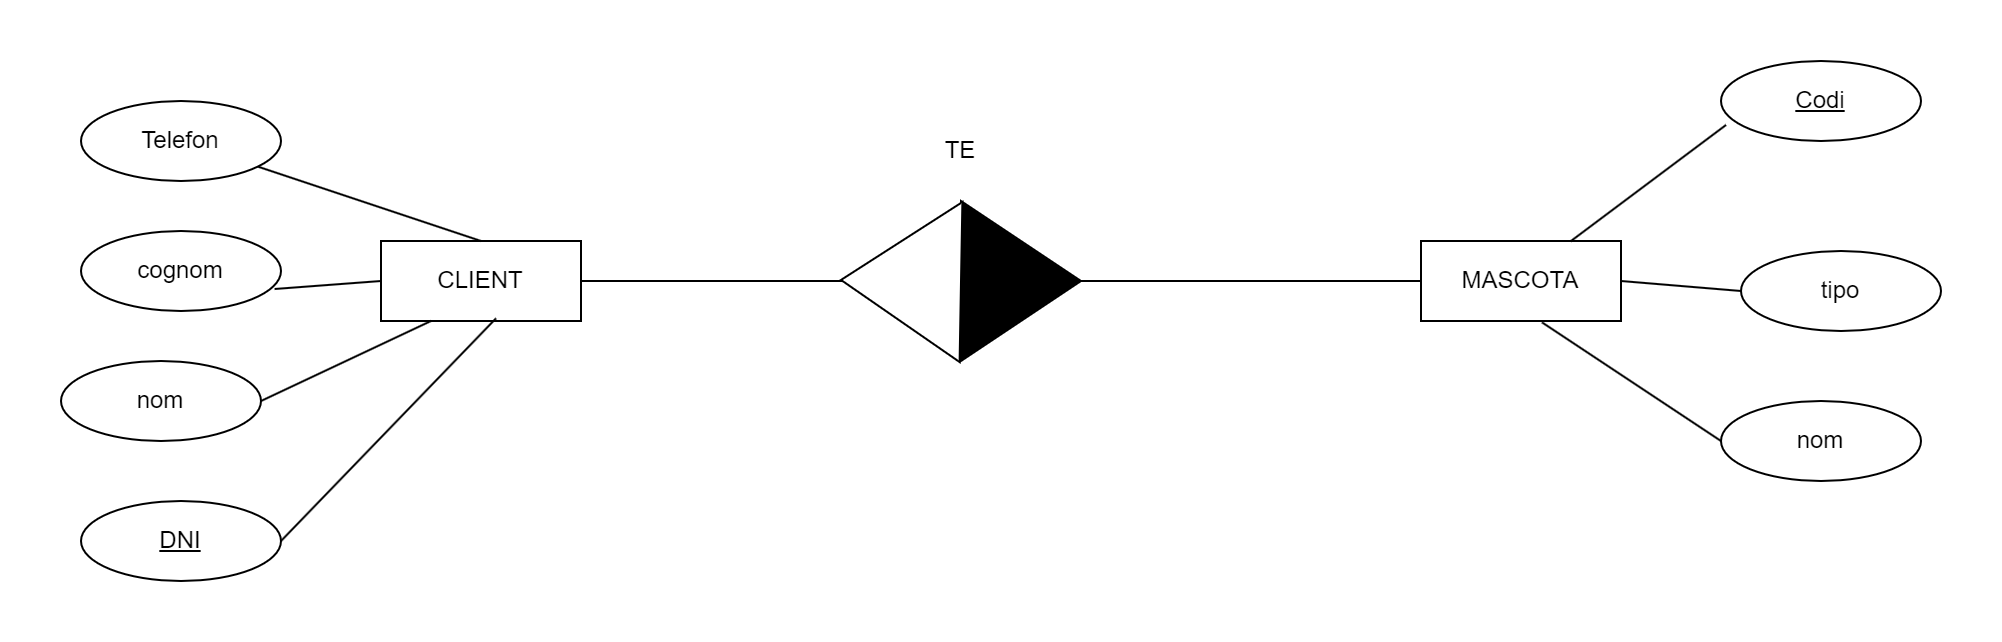

The diagram above was exported from draw.io. Its source (the exported page's mxGraphModel, read from the mxfile embedded in the PNG):
<mxGraphModel dx="2015" dy="821" grid="1" gridSize="10" guides="1" tooltips="1" connect="1" arrows="1" fold="1" page="1" pageScale="1" pageWidth="827" pageHeight="1169" math="0" shadow="0">
  <root>
    <mxCell id="0" />
    <mxCell id="1" parent="0" />
    <mxCell id="yd6nlrWtRfN2JqdHsGmG-1" value="MASCOTA" style="whiteSpace=wrap;html=1;align=center;" parent="1" vertex="1">
      <mxGeometry x="630" y="370" width="100" height="40" as="geometry" />
    </mxCell>
    <mxCell id="yd6nlrWtRfN2JqdHsGmG-2" value="CLIENT" style="whiteSpace=wrap;html=1;align=center;" parent="1" vertex="1">
      <mxGeometry x="110" y="370" width="100" height="40" as="geometry" />
    </mxCell>
    <mxCell id="yd6nlrWtRfN2JqdHsGmG-4" value="" style="endArrow=none;html=1;rounded=0;exitX=0;exitY=0.5;exitDx=0;exitDy=0;entryX=1;entryY=0.5;entryDx=0;entryDy=0;" parent="1" target="yd6nlrWtRfN2JqdHsGmG-2" edge="1">
      <mxGeometry relative="1" as="geometry">
        <mxPoint x="350" y="390" as="sourcePoint" />
        <mxPoint x="510" y="540" as="targetPoint" />
      </mxGeometry>
    </mxCell>
    <mxCell id="yd6nlrWtRfN2JqdHsGmG-5" value="" style="endArrow=none;html=1;rounded=0;exitX=0;exitY=0.5;exitDx=0;exitDy=0;entryX=1;entryY=0.5;entryDx=0;entryDy=0;" parent="1" source="yd6nlrWtRfN2JqdHsGmG-1" edge="1">
      <mxGeometry relative="1" as="geometry">
        <mxPoint x="660" y="415" as="sourcePoint" />
        <mxPoint x="460" y="390" as="targetPoint" />
      </mxGeometry>
    </mxCell>
    <mxCell id="yd6nlrWtRfN2JqdHsGmG-6" value="nom" style="ellipse;whiteSpace=wrap;html=1;align=center;" parent="1" vertex="1">
      <mxGeometry x="780" y="450" width="100" height="40" as="geometry" />
    </mxCell>
    <mxCell id="yd6nlrWtRfN2JqdHsGmG-8" value="tipo" style="ellipse;whiteSpace=wrap;html=1;align=center;" parent="1" vertex="1">
      <mxGeometry x="790" y="375" width="100" height="40" as="geometry" />
    </mxCell>
    <mxCell id="yd6nlrWtRfN2JqdHsGmG-9" value="Codi" style="ellipse;whiteSpace=wrap;html=1;align=center;fontStyle=4;" parent="1" vertex="1">
      <mxGeometry x="780" y="280" width="100" height="40" as="geometry" />
    </mxCell>
    <mxCell id="yd6nlrWtRfN2JqdHsGmG-10" value="" style="endArrow=none;html=1;rounded=0;entryX=0;entryY=0.5;entryDx=0;entryDy=0;exitX=0.605;exitY=1.017;exitDx=0;exitDy=0;exitPerimeter=0;" parent="1" source="yd6nlrWtRfN2JqdHsGmG-1" target="yd6nlrWtRfN2JqdHsGmG-6" edge="1">
      <mxGeometry relative="1" as="geometry">
        <mxPoint x="560" y="490" as="sourcePoint" />
        <mxPoint x="720" y="490" as="targetPoint" />
      </mxGeometry>
    </mxCell>
    <mxCell id="yd6nlrWtRfN2JqdHsGmG-11" value="" style="endArrow=none;html=1;rounded=0;entryX=1;entryY=0.5;entryDx=0;entryDy=0;exitX=0;exitY=0.5;exitDx=0;exitDy=0;" parent="1" source="yd6nlrWtRfN2JqdHsGmG-8" target="yd6nlrWtRfN2JqdHsGmG-1" edge="1">
      <mxGeometry relative="1" as="geometry">
        <mxPoint x="701" y="421" as="sourcePoint" />
        <mxPoint x="790" y="480" as="targetPoint" />
      </mxGeometry>
    </mxCell>
    <mxCell id="yd6nlrWtRfN2JqdHsGmG-12" value="" style="endArrow=none;html=1;rounded=0;entryX=0.75;entryY=0;entryDx=0;entryDy=0;exitX=0.025;exitY=0.8;exitDx=0;exitDy=0;exitPerimeter=0;" parent="1" source="yd6nlrWtRfN2JqdHsGmG-9" target="yd6nlrWtRfN2JqdHsGmG-1" edge="1">
      <mxGeometry relative="1" as="geometry">
        <mxPoint x="800" y="405" as="sourcePoint" />
        <mxPoint x="740" y="400" as="targetPoint" />
      </mxGeometry>
    </mxCell>
    <mxCell id="yd6nlrWtRfN2JqdHsGmG-13" value="Telefon" style="ellipse;whiteSpace=wrap;html=1;align=center;" parent="1" vertex="1">
      <mxGeometry x="-40" y="300" width="100" height="40" as="geometry" />
    </mxCell>
    <mxCell id="yd6nlrWtRfN2JqdHsGmG-14" value="nom" style="ellipse;whiteSpace=wrap;html=1;align=center;" parent="1" vertex="1">
      <mxGeometry x="-50" y="430" width="100" height="40" as="geometry" />
    </mxCell>
    <mxCell id="yd6nlrWtRfN2JqdHsGmG-15" value="" style="endArrow=none;html=1;rounded=0;entryX=0.25;entryY=1;entryDx=0;entryDy=0;exitX=1;exitY=0.5;exitDx=0;exitDy=0;" parent="1" source="yd6nlrWtRfN2JqdHsGmG-14" target="yd6nlrWtRfN2JqdHsGmG-2" edge="1">
      <mxGeometry relative="1" as="geometry">
        <mxPoint x="100" y="431" as="sourcePoint" />
        <mxPoint x="189" y="490" as="targetPoint" />
      </mxGeometry>
    </mxCell>
    <mxCell id="yd6nlrWtRfN2JqdHsGmG-16" value="cognom" style="ellipse;whiteSpace=wrap;html=1;align=center;" parent="1" vertex="1">
      <mxGeometry x="-40" y="365" width="100" height="40" as="geometry" />
    </mxCell>
    <mxCell id="yd6nlrWtRfN2JqdHsGmG-17" value="DNI" style="ellipse;whiteSpace=wrap;html=1;align=center;fontStyle=4" parent="1" vertex="1">
      <mxGeometry x="-40" y="500" width="100" height="40" as="geometry" />
    </mxCell>
    <mxCell id="yd6nlrWtRfN2JqdHsGmG-18" value="" style="endArrow=none;html=1;rounded=0;exitX=1;exitY=0.5;exitDx=0;exitDy=0;entryX=0.575;entryY=0.967;entryDx=0;entryDy=0;entryPerimeter=0;" parent="1" source="yd6nlrWtRfN2JqdHsGmG-17" target="yd6nlrWtRfN2JqdHsGmG-2" edge="1">
      <mxGeometry relative="1" as="geometry">
        <mxPoint x="120" y="530" as="sourcePoint" />
        <mxPoint x="280" y="530" as="targetPoint" />
      </mxGeometry>
    </mxCell>
    <mxCell id="yd6nlrWtRfN2JqdHsGmG-19" value="" style="endArrow=none;html=1;rounded=0;exitX=0.968;exitY=0.725;exitDx=0;exitDy=0;entryX=0;entryY=0.5;entryDx=0;entryDy=0;exitPerimeter=0;" parent="1" source="yd6nlrWtRfN2JqdHsGmG-16" target="yd6nlrWtRfN2JqdHsGmG-2" edge="1">
      <mxGeometry relative="1" as="geometry">
        <mxPoint x="70" y="530" as="sourcePoint" />
        <mxPoint x="178" y="419" as="targetPoint" />
      </mxGeometry>
    </mxCell>
    <mxCell id="yd6nlrWtRfN2JqdHsGmG-20" value="" style="endArrow=none;html=1;rounded=0;entryX=0.5;entryY=0;entryDx=0;entryDy=0;" parent="1" source="yd6nlrWtRfN2JqdHsGmG-13" target="yd6nlrWtRfN2JqdHsGmG-2" edge="1">
      <mxGeometry relative="1" as="geometry">
        <mxPoint x="80" y="540" as="sourcePoint" />
        <mxPoint x="188" y="429" as="targetPoint" />
      </mxGeometry>
    </mxCell>
    <mxCell id="yd6nlrWtRfN2JqdHsGmG-21" value="" style="triangle;whiteSpace=wrap;html=1;fontColor=#000000;fillColor=#000000;" parent="1" vertex="1">
      <mxGeometry x="400" y="350" width="60" height="80" as="geometry" />
    </mxCell>
    <mxCell id="yd6nlrWtRfN2JqdHsGmG-22" value="" style="triangle;whiteSpace=wrap;html=1;rotation=-179;" parent="1" vertex="1">
      <mxGeometry x="340" y="350" width="60" height="80" as="geometry" />
    </mxCell>
    <mxCell id="yd6nlrWtRfN2JqdHsGmG-23" value="TE" style="text;html=1;strokeColor=none;fillColor=none;align=center;verticalAlign=middle;whiteSpace=wrap;rounded=0;" parent="1" vertex="1">
      <mxGeometry x="370" y="310" width="60" height="30" as="geometry" />
    </mxCell>
  </root>
</mxGraphModel>